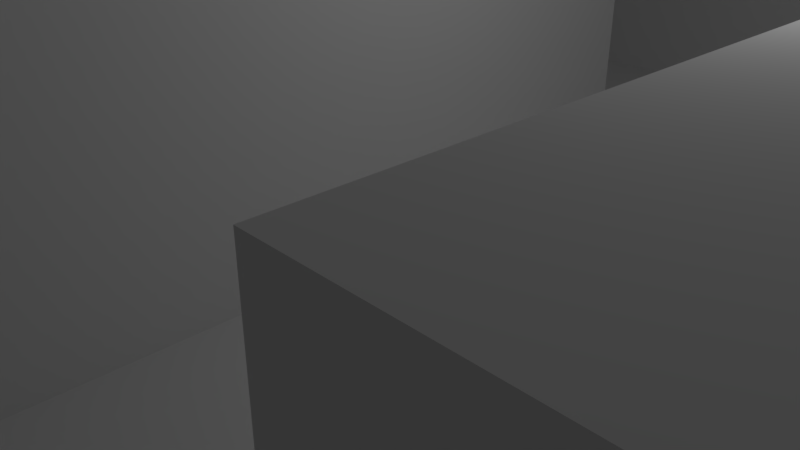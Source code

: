 # Source: level01.blend  (saved by Blender 2.78.0; exported with 4.5.12 LTS)
import bpy
from mathutils import Matrix  # noqa: F401  (used for matrix-valued properties, if any)

bpy.ops.wm.read_factory_settings(use_empty=True)
scene = bpy.context.scene
scene.name = 'Scene'

# ---- collections
col_collection_1 = bpy.data.collections.new('Collection 1'); scene.collection.children.link(col_collection_1)

# ---- world
world_world = bpy.data.worlds.new('World'); scene.world = world_world
world_world.color = (0.05088, 0.05088, 0.05088)
world_world.use_sun_shadow = False
world_world.sun_shadow_jitter_overblur = 0.0
world_world.cycles.sampling_method = 'MANUAL'

# ---- cameras
cam_camera = bpy.data.cameras.new('Camera')
cam_camera.clip_end = 100.0
cam_camera.lens = 35.0
cam_camera.sensor_width = 32.0
cam_camera.sensor_height = 18.0
cam_camera.ortho_scale = 7.314
cam_camera.dof.focus_distance = 0.0
cam_camera.dof.aperture_fstop = 128.0

# ---- lights
light_lamp = bpy.data.lights.new('Lamp', 'POINT')
light_lamp.transmission_factor = 0.0
light_lamp.cutoff_distance = 30.0
light_lamp.energy = 100.0
light_lamp.shadow_buffer_clip_start = 1.001
light_lamp.shadow_soft_size = 0.1
light_lamp.shadow_maximum_resolution = 0.006
light_lamp.use_absolute_resolution = True

# ---- meshes
me_plane_001 = bpy.data.meshes.new('Plane.001')
me_plane_001.from_pydata([(-1.0, -1.0, 0.1573), (1.0, -1.0, 0.1573), (-1.0, 1.0, 0.1573), (1.0, 1.0, 0.1573), (-1.0, 0.8, 0.1573), (-1.0, 0.6, 0.1573), (-1.0, 0.4, 0.1573), (-1.0, 0.2, 0.1573), (-1.0, 0.0, 0.1573), (-1.0, -0.2, 0.1573), (-1.0, -0.4, 0.1573), (-1.0, -0.6, 0.1573), (-1.0, -0.8, 0.1573), (-0.8, -1.0, 0.1573), (-0.6, -1.0, 0.1573), (-0.4, -1.0, 0.1573), (-0.2, -1.0, 0.1573), (0.0, -1.0, 0.1573), (0.2, -1.0, 0.1573), (0.4, -1.0, 0.1573), (0.6, -1.0, 0.1573), (0.8, -1.0, 0.1573), (1.0, -0.8, 0.1573), (1.0, -0.6, 0.1573), (1.0, -0.4, 0.1573), (1.0, -0.2, 0.1573), (1.0, 0.0, 0.1573), (1.0, 0.2, 0.1573), (1.0, 0.4, 0.1573), (1.0, 0.6, 0.1573), (1.0, 0.8, 0.1573), (0.8, 1.0, 0.1573), (0.6, 1.0, 0.1573), (0.4, 1.0, 0.1573), (0.2, 1.0, 0.1573), (0.0, 1.0, 0.1573), (-0.2, 1.0, 0.1573), (-0.4, 1.0, 0.1573), (-0.6, 1.0, 0.1573), (-0.8, 1.0, 0.1573), (0.2, 1.0, 0.1573), (0.4, 1.0, 0.1573), (-0.8, -0.4, 0.1573), (-0.8, -0.2, 0.1573), (-0.8, 0.0, 0.1573), (0.6, 1.0, 0.1573), (0.8, 1.0, 0.1573), (1.0, 0.6, 0.1573), (1.0, 0.4, 0.1573), (1.0, 0.2, 0.1573), (1.0, 0.0, 0.1573), (-0.6, -0.4, 0.1573), (-0.6, -0.2, 0.1573), (-0.6, 0.0, 0.1573), (1.0, -0.2, 0.1573), (1.0, -0.4, 0.1573), (1.0, -0.6, 0.1573), (1.0, -0.8, 0.1573), (-0.4, -0.8, 0.1573), (-0.4, -0.6, 0.1573), (-0.4, -0.4, 0.1573), (-0.4, -0.2, 0.1573), (-0.4, 0.0, 0.1573), (-0.4, -1.0, 0.1573), (-0.6, -1.0, 0.1573), (-0.8, -1.0, 0.1573), (-1.0, -0.6, 0.1573), (-0.2, -0.8, 0.1573), (-0.2, -0.6, 0.1573), (-0.2, -0.4, 0.1573), (-0.2, -0.2, 0.1573), (-0.2, 0.0, 0.1573), (-0.2, 0.2, 0.1573), (-0.2, 0.4, 0.1573), (-0.2, 0.6, 0.1573), (-0.2, 0.8, 0.1573), (0.0, -0.8, 0.1573), (-1.0, -0.4, 0.1573), (-1.0, 0.0, 0.1573), (0.0, -0.2, 0.1573), (0.0, 0.0, 0.1573), (0.0, 0.2, 0.1573), (0.0, 0.4, 0.1573), (0.0, 0.6, 0.1573), (0.0, 0.8, 0.1573), (0.2, -0.8, 0.1573), (-1.0, 0.2, 0.1573), (-1.0, 0.4, 0.1573), (0.2, -0.2, 0.1573), (0.2, 0.0, 0.1573), (0.2, 0.2, 0.1573), (0.2, 0.4, 0.1573), (0.2, 0.6, 0.1573), (0.2, 0.8, 0.1573), (0.4, -0.8, 0.1573), (0.4, -0.6, 0.1573), (0.4, -0.4, 0.1573), (0.4, -0.2, 0.1573), (0.4, 0.0, 0.1573), (0.4, 0.2, 0.1573), (0.4, 0.4, 0.1573), (0.4, 0.6, 0.1573), (0.4, 0.8, 0.1573), (0.6, -0.8, 0.1573), (0.6, -0.6, 0.1573), (0.6, -0.4, 0.1573), (0.6, -0.2, 0.1573), (0.6, 0.0, 0.1573), (-1.0, 0.6, 0.1573), (-1.0, 0.8, 0.1573), (0.6, 0.6, 0.1573), (0.6, 0.8, 0.1573), (0.8, -0.8, 0.1573), (-1.0, 1.0, 0.1573), (-0.8, 1.0, 0.1573), (0.8, -0.2, 0.1573), (0.8, 0.0, 0.1573), (-1.0, -1.0, 0.1573), (-1.0, -0.8, 0.1573), (0.8, 0.6, 0.1573), (0.8, 0.8, 0.1573), (-1.0, -0.8, 0.1573), (-1.0, -1.0, 0.1573), (-0.8, 1.0, 0.1573), (-1.0, 1.0, 0.1573), (-1.0, 0.8, 0.1573), (-1.0, 0.6, 0.1573), (-1.0, 0.4, 0.1573), (-1.0, 0.2, 0.1573), (-1.0, 0.0, 0.1573), (-1.0, -0.4, 0.1573), (-1.0, -0.6, 0.1573), (-0.8, -1.0, 0.1573), (-0.6, -1.0, 0.1573), (-0.4, -1.0, 0.1573), (1.0, -0.8, 0.1573), (1.0, -0.6, 0.1573), (1.0, -0.4, 0.1573), (1.0, -0.2, 0.1573), (1.0, 0.0, 0.1573), (1.0, 0.2, 0.1573), (1.0, 0.4, 0.1573), (1.0, 0.6, 0.1573), (0.8, 1.0, 0.1573), (0.6, 1.0, 0.1573), (0.4, 1.0, 0.1573), (0.2, 1.0, 0.1573), (0.0, 1.0, 0.1573), (-0.2, 1.0, 0.1573), (-0.4, 1.0, 0.1573), (-0.6, 1.0, 0.1573), (0.2, 1.0, -0.002729), (0.4, 1.0, -0.002729), (0.6, 1.0, -0.002729), (-0.8, -0.4, 0.1573), (-0.8, 0.0, 0.1573), (0.8, 1.0, -0.002729), (1.0, 0.6, -0.002729), (1.0, 0.4, -0.002729), (1.0, 0.2, -0.002729), (1.0, 0.0, -0.002729), (1.0, -0.2, -0.002729), (-0.6, -0.4, 0.1573), (-0.6, 0.0, 0.1573), (1.0, -0.4, -0.002729), (1.0, -0.6, -0.002729), (1.0, -0.8, -0.002729), (-0.4, -1.0, -0.002729), (-0.4, -0.8, 0.1573), (-0.4, -0.6, 0.1573), (-0.4, -0.4, 0.1573), (-0.4, 0.0, 0.1573), (-0.6, -1.0, -0.002729), (-0.8, -1.0, -0.002729), (-1.0, -1.0, -0.002729), (-0.2, 0.8, 0.1573), (-0.2, -0.8, 0.1573), (-0.2, -0.6, 0.1573), (-0.2, -0.4, 0.1573), (-0.2, -0.2, 0.1573), (-0.2, 0.0, 0.1573), (-0.2, 0.2, 0.1573), (-0.2, 0.4, 0.1573), (-0.2, 0.6, 0.1573), (0.0, 0.8, 0.1573), (0.0, -0.8, 0.1573), (-0.8, 1.0, -0.002729), (-1.0, 1.0, -0.002729), (0.0, -0.2, 0.1573), (0.0, 0.0, 0.1573), (0.0, 0.2, 0.1573), (0.0, 0.4, 0.1573), (0.0, 0.6, 0.1573), (0.2, 0.8, 0.1573), (0.2, -0.8, 0.1573), (-1.0, 0.8, -0.002729), (-1.0, 0.6, -0.002729), (0.2, -0.2, 0.1573), (0.2, 0.0, 0.1573), (0.2, 0.2, 0.1573), (0.2, 0.4, 0.1573), (0.2, 0.6, 0.1573), (0.4, 0.8, 0.1573), (0.4, -0.8, 0.1573), (0.4, -0.6, 0.1573), (0.4, -0.4, 0.1573), (0.4, -0.2, 0.1573), (0.4, 0.0, 0.1573), (0.4, 0.2, 0.1573), (0.4, 0.4, 0.1573), (0.4, 0.6, 0.1573), (0.6, 0.8, 0.1573), (0.6, -0.8, 0.1573), (0.6, -0.6, 0.1573), (0.6, -0.4, 0.1573), (0.6, -0.2, 0.1573), (0.6, 0.0, 0.1573), (-1.0, 0.4, -0.002729), (-1.0, 0.0, -0.002729), (0.6, 0.6, 0.1573), (0.8, 0.8, 0.1573), (0.8, -0.8, 0.1573), (-1.0, 0.2, -0.002729), (-1.0, -0.4, -0.002729), (0.8, -0.2, 0.1573), (0.8, 0.0, 0.1573), (-1.0, -0.8, -0.002729), (-1.0, -0.6, -0.002729), (0.8, 0.6, 0.1573), (0.0, 1.0, 0.1573), (-0.2, 1.0, 0.1573), (-0.4, 1.0, 0.1573), (-0.6, 1.0, 0.1573), (-0.8, -0.4, 0.1573), (-0.8, 0.0, 0.1573), (-0.6, -0.4, 0.1573), (-0.6, 0.0, 0.1573), (-0.4, -0.8, 0.1573), (-0.4, -0.6, 0.1573), (-0.4, -0.4, 0.1573), (-0.4, 0.0, 0.1573), (-0.2, 0.8, 0.1573), (-0.2, -0.8, 0.1573), (-0.2, -0.6, 0.1573), (-0.2, -0.4, 0.1573), (-0.2, -0.2, 0.1573), (-0.2, 0.0, 0.1573), (-0.2, 0.2, 0.1573), (-0.2, 0.4, 0.1573), (-0.2, 0.6, 0.1573), (0.0, 0.8, 0.1573), (0.0, -0.8, 0.1573), (0.0, -0.2, 0.1573), (0.0, 0.0, 0.1573), (0.0, 0.2, 0.1573), (0.0, 0.4, 0.1573), (0.0, 0.6, 0.1573), (0.2, 0.8, 0.1573), (0.2, -0.8, 0.1573), (0.2, -0.2, 0.1573), (0.2, 0.0, 0.1573), (0.2, 0.2, 0.1573), (0.2, 0.4, 0.1573), (0.2, 0.6, 0.1573), (0.4, 0.8, 0.1573), (0.4, -0.8, 0.1573), (0.4, -0.6, 0.1573), (0.4, -0.4, 0.1573), (0.4, -0.2, 0.1573), (0.4, 0.0, 0.1573), (0.4, 0.2, 0.1573), (0.4, 0.4, 0.1573), (0.4, 0.6, 0.1573), (0.6, 0.8, 0.1573), (0.6, -0.8, 0.1573), (0.6, -0.6, 0.1573), (0.6, -0.4, 0.1573), (0.6, -0.2, 0.1573), (0.6, 0.0, 0.1573), (0.6, 0.6, 0.1573), (0.8, 0.8, 0.1573), (0.8, -0.8, 0.1573), (0.8, -0.2, 0.1573), (0.8, 0.0, 0.1573), (0.8, 0.6, 0.1573), (0.0, 1.0, -0.002729), (-0.2, 1.0, -0.002729), (-0.4, 1.0, -0.002729), (-0.6, 1.0, -0.002729), (-0.8, 0.8, -0.002729), (-0.8, -0.8, -0.002729), (-0.8, -0.6, -0.002729), (-0.8, -0.4, -0.002729), (-0.8, 0.0, -0.002729), (-0.8, 0.2, -0.002729), (-0.8, 0.4, -0.002729), (-0.8, 0.6, -0.002729), (-0.6, 0.8, -0.002729), (-0.6, -0.8, -0.002729), (-0.6, -0.6, -0.002729), (-0.6, -0.4, -0.002729), (-0.6, 0.0, -0.002729), (-0.6, 0.2, -0.002729), (-0.6, 0.4, -0.002729), (-0.6, 0.6, -0.002729), (-0.4, 0.8, -0.002729), (-0.4, -0.8, -0.002729), (-0.4, -0.6, -0.002729), (-0.4, -0.4, -0.002729), (-0.4, 0.0, -0.002729), (-0.4, 0.2, -0.002729), (-0.4, 0.4, -0.002729), (-0.4, 0.6, -0.002729), (-0.2, 0.8, -0.002729), (-0.2, -0.8, -0.002729), (-0.2, -0.6, -0.002729), (-0.2, -0.4, -0.002729), (-0.2, -0.2, -0.002729), (-0.2, 0.0, -0.002729), (-0.2, 0.2, -0.002729), (-0.2, 0.4, -0.002729), (-0.2, 0.6, -0.002729), (0.0, 0.8, -0.002729), (0.0, -0.8, -0.002729), (0.0, -0.6, -0.002729), (0.0, -0.4, -0.002729), (0.0, -0.2, -0.002729), (0.0, 0.0, -0.002729), (0.0, 0.2, -0.002729), (0.0, 0.4, -0.002729), (0.0, 0.6, -0.002729), (0.2, 0.8, -0.002729), (0.2, -0.8, -0.002729), (0.2, -0.6, -0.002729), (0.2, -0.4, -0.002729), (0.2, -0.2, -0.002729), (0.2, 0.0, -0.002729), (0.2, 0.2, -0.002729), (0.2, 0.4, -0.002729), (0.2, 0.6, -0.002729), (0.4, 0.8, -0.002729), (0.4, -0.8, -0.002729), (0.4, -0.6, -0.002729), (0.4, -0.4, -0.002729), (0.4, -0.2, -0.002729), (0.4, 0.0, -0.002729), (0.4, 0.2, -0.002729), (0.4, 0.4, -0.002729), (0.4, 0.6, -0.002729), (0.6, 0.8, -0.002729), (0.6, -0.8, -0.002729), (0.6, -0.6, -0.002729), (0.6, -0.4, -0.002729), (0.6, -0.2, -0.002729), (0.6, 0.0, -0.002729), (0.6, 0.2, -0.002729), (0.6, 0.4, -0.002729), (0.6, 0.6, -0.002729), (0.8, 0.8, -0.002729), (0.8, -0.8, -0.002729), (0.8, -0.6, -0.002729), (0.8, -0.4, -0.002729), (0.8, -0.2, -0.002729), (0.8, 0.0, -0.002729), (0.8, 0.2, -0.002729), (0.8, 0.4, -0.002729), (0.8, 0.6, -0.002729)], [], [(120, 30, 3, 31), (29, 119, 228, 142), (105, 104, 213, 214), (7, 8, 129, 128), (33, 34, 146, 145), (75, 84, 35, 36), (81, 80, 189, 190), (104, 103, 212, 213), (6, 7, 128, 127), (32, 33, 145, 144), (80, 79, 188, 189), (5, 6, 127, 126), (31, 32, 144, 143), (10, 42, 43, 9), (9, 43, 44, 8), (99, 90, 199, 208), (116, 26, 139, 225), (4, 5, 126, 125), (89, 98, 207, 198), (25, 115, 224, 138), (2, 4, 125, 124), (62, 71, 180, 171), (42, 51, 52, 43), (43, 52, 53, 44), (97, 88, 197, 206), (101, 100, 209, 210), (8, 44, 155, 129), (39, 2, 124, 123), (28, 29, 142, 141), (100, 99, 208, 209), (27, 28, 141, 140), (51, 60, 61, 52), (52, 61, 62, 53), (35, 84, 184, 147), (112, 22, 135, 221), (42, 10, 130, 154), (26, 27, 140, 139), (15, 16, 67, 58), (68, 59, 169, 177), (59, 68, 69, 60), (60, 69, 70, 61), (61, 70, 71, 62), (85, 94, 203, 194), (74, 75, 175, 183), (12, 0, 122, 121), (58, 67, 176, 168), (16, 17, 76, 67), (73, 74, 183, 182), (24, 25, 138, 137), (83, 92, 201, 192), (70, 79, 80, 71), (71, 80, 81, 72), (95, 96, 205, 204), (73, 82, 83, 74), (74, 83, 84, 75), (17, 18, 85, 76), (119, 120, 220, 228), (23, 24, 137, 136), (91, 82, 191, 200), (71, 72, 181, 180), (94, 95, 204, 203), (22, 23, 136, 135), (82, 91, 92, 83), (107, 116, 225, 216), (18, 19, 94, 85), (70, 69, 178, 179), (115, 106, 215, 224), (53, 62, 171, 163), (88, 97, 98, 89), (69, 68, 177, 178), (90, 99, 100, 91), (91, 100, 101, 92), (92, 101, 102, 93), (19, 20, 103, 94), (94, 103, 104, 95), (95, 104, 105, 96), (92, 93, 193, 201), (97, 106, 107, 98), (60, 51, 162, 170), (103, 112, 221, 212), (90, 91, 200, 199), (101, 110, 111, 102), (20, 21, 112, 103), (76, 85, 194, 185), (75, 36, 148, 175), (102, 111, 211, 202), (106, 115, 116, 107), (110, 101, 210, 219), (88, 89, 198, 197), (120, 31, 143, 220), (14, 15, 134, 133), (21, 1, 22, 112), (82, 73, 182, 191), (111, 110, 219, 211), (13, 14, 133, 132), (115, 25, 26, 116), (72, 81, 190, 181), (98, 107, 216, 207), (0, 13, 132, 122), (119, 29, 30, 120), (178, 177, 243, 244), (150, 123, 114, 232), (202, 211, 273, 264), (149, 150, 232, 231), (219, 210, 272, 279), (175, 148, 230, 241), (204, 205, 267, 266), (176, 185, 251, 242), (148, 149, 231, 230), (203, 204, 266, 265), (146, 147, 229, 40), (129, 155, 234, 78), (145, 146, 40, 41), (207, 216, 278, 269), (201, 193, 257, 263), (154, 130, 77, 233), (144, 145, 41, 45), (215, 206, 268, 277), (199, 200, 262, 261), (143, 144, 45, 46), (205, 214, 276, 267), (169, 170, 239, 238), (171, 180, 246, 240), (141, 142, 47, 48), (193, 202, 264, 257), (197, 198, 260, 259), (228, 220, 280, 284), (177, 169, 238, 243), (140, 141, 48, 49), (208, 199, 261, 270), (134, 168, 237, 63), (168, 176, 242, 237), (139, 140, 49, 50), (198, 207, 269, 260), (142, 228, 284, 47), (137, 138, 54, 55), (206, 197, 259, 268), (136, 137, 55, 56), (135, 136, 56, 57), (225, 139, 50, 283), (184, 192, 256, 250), (133, 134, 63, 64), (194, 203, 265, 258), (138, 224, 282, 54), (163, 171, 240, 236), (132, 133, 64, 65), (190, 189, 253, 254), (220, 143, 46, 280), (170, 162, 235, 239), (122, 132, 65, 117), (192, 201, 263, 256), (189, 188, 252, 253), (211, 219, 279, 273), (131, 121, 118, 66), (200, 191, 255, 262), (221, 135, 57, 281), (130, 131, 66, 77), (128, 129, 78, 86), (127, 128, 86, 87), (147, 184, 250, 229), (126, 127, 87, 108), (183, 175, 241, 249), (214, 213, 275, 276), (125, 126, 108, 109), (216, 225, 283, 278), (182, 183, 249, 248), (93, 102, 202, 193), (15, 58, 168, 134), (67, 76, 185, 176), (34, 35, 147, 146), (51, 42, 154, 162), (84, 83, 192, 184), (59, 60, 170, 169), (36, 37, 149, 148), (10, 11, 131, 130), (96, 105, 214, 205), (79, 70, 179, 188), (37, 38, 150, 149), (44, 53, 163, 155), (11, 12, 121, 131), (106, 97, 206, 215), (38, 39, 123, 150), (259, 260, 336, 335), (284, 280, 358, 366), (243, 238, 307, 315), (49, 48, 158, 159), (270, 261, 337, 346), (63, 237, 306, 167), (237, 242, 314, 306), (50, 49, 159, 160), (260, 269, 345, 336), (47, 284, 366, 157), (55, 54, 161, 164), (268, 259, 335, 344), (56, 55, 164, 165), (57, 56, 165, 166), (283, 50, 160, 363), (250, 256, 330, 322), (64, 63, 167, 172), (258, 265, 341, 332), (54, 282, 362, 161), (236, 240, 309, 301), (65, 64, 172, 173), (254, 253, 327, 328), (280, 46, 156, 358), (239, 235, 300, 308), (117, 65, 173, 174), (256, 263, 339, 330), (253, 252, 326, 327), (273, 279, 357, 349), (262, 255, 329, 338), (281, 57, 166, 359), (118, 117, 174, 226), (114, 113, 187, 186), (229, 250, 322, 285), (113, 109, 195, 187), (249, 241, 313, 321), (109, 108, 196, 195), (276, 275, 351, 352), (278, 283, 363, 354), (248, 249, 321, 320), (108, 87, 217, 196), (275, 274, 350, 351), (234, 236, 301, 293), (251, 258, 332, 323), (282, 277, 353, 362), (235, 233, 292, 300), (255, 248, 320, 329), (246, 247, 319, 318), (272, 271, 347, 348), (247, 254, 328, 319), (87, 86, 222, 217), (245, 244, 316, 317), (271, 270, 346, 347), (252, 245, 317, 326), (274, 281, 359, 350), (86, 78, 218, 222), (244, 243, 315, 316), (232, 114, 186, 288), (264, 273, 349, 340), (77, 66, 227, 223), (231, 232, 288, 287), (279, 272, 348, 357), (66, 118, 226, 227), (241, 230, 286, 313), (266, 267, 343, 342), (242, 251, 323, 314), (230, 231, 287, 286), (212, 221, 281, 274), (188, 179, 245, 252), (209, 208, 270, 271), (179, 178, 244, 245), (181, 190, 254, 247), (121, 122, 117, 118), (210, 209, 271, 272), (180, 181, 247, 246), (191, 182, 248, 255), (123, 124, 113, 114), (162, 154, 233, 235), (224, 215, 277, 282), (185, 194, 258, 251), (124, 125, 109, 113), (155, 163, 236, 234), (213, 212, 274, 275), (195, 289, 186, 187), (289, 297, 288, 186), (297, 305, 287, 288), (305, 313, 286, 287), (322, 331, 151, 285), (331, 340, 152, 151), (340, 349, 153, 152), (349, 358, 156, 153), (174, 173, 290, 226), (226, 290, 291, 227), (227, 291, 292, 223), (218, 293, 294, 222), (222, 294, 295, 217), (217, 295, 296, 196), (196, 296, 289, 195), (173, 172, 298, 290), (290, 298, 299, 291), (291, 299, 300, 292), (293, 301, 302, 294), (294, 302, 303, 295), (295, 303, 304, 296), (296, 304, 297, 289), (172, 167, 306, 298), (298, 306, 307, 299), (299, 307, 308, 300), (301, 309, 310, 302), (302, 310, 311, 303), (303, 311, 312, 304), (304, 312, 305, 297), (306, 314, 315, 307), (309, 318, 319, 310), (310, 319, 320, 311), (311, 320, 321, 312), (312, 321, 313, 305), (314, 323, 324, 315), (315, 324, 325, 316), (316, 325, 326, 317), (319, 328, 329, 320), (323, 332, 333, 324), (324, 333, 334, 325), (325, 334, 335, 326), (326, 335, 336, 327), (327, 336, 337, 328), (328, 337, 338, 329), (330, 339, 331, 322), (332, 341, 342, 333), (333, 342, 343, 334), (334, 343, 344, 335), (336, 345, 346, 337), (343, 352, 353, 344), (345, 354, 355, 346), (346, 355, 356, 347), (347, 356, 357, 348), (350, 359, 360, 351), (351, 360, 361, 352), (352, 361, 362, 353), (354, 363, 364, 355), (355, 364, 365, 356), (356, 365, 366, 357), (357, 366, 358, 349), (359, 166, 165, 360), (360, 165, 164, 361), (361, 164, 161, 362), (363, 160, 159, 364), (364, 159, 158, 365), (365, 158, 157, 366), (257, 264, 340, 331), (48, 47, 157, 158), (240, 246, 318, 309), (238, 239, 308, 307), (267, 276, 352, 343), (46, 45, 153, 156), (261, 262, 338, 337), (277, 268, 344, 353), (45, 41, 152, 153), (233, 77, 223, 292), (263, 257, 331, 339), (269, 278, 354, 345), (41, 40, 151, 152), (78, 234, 293, 218), (40, 229, 285, 151), (265, 266, 342, 341)])
me_plane_001.polygons.foreach_set('use_smooth', [True] * 346)
me_plane_001.use_remesh_preserve_volume = False
me_plane_001.use_remesh_preserve_attributes = False
me_plane_001.use_mirror_vertex_groups = False
me_plane_001.update()

# ---- objects
ob_plane = bpy.data.objects.new('Plane', me_plane_001)
ob_lamp = bpy.data.objects.new('Lamp', light_lamp)
ob_camera = bpy.data.objects.new('Camera', cam_camera)

# ---- transforms, parenting, visibility, modifiers, constraints
ob_plane.location = (0.0, 0.0, 0.0)
ob_plane.scale = (25.0, 25.0, 25.0)
ob_plane.lineart.crease_threshold = 0.0
_m = ob_plane.modifiers.new('EdgeSplit', 'EDGE_SPLIT')
ob_lamp.location = (4.076, 1.005, 5.904)
ob_lamp.rotation_euler = (0.6503, 0.05522, 1.866)
ob_lamp.lock_rotations_4d = False
ob_lamp.empty_display_type = 'ARROWS'
ob_lamp.color = (0.0, 0.0, 0.0, 0.0)
ob_lamp.lineart.crease_threshold = 0.0
ob_camera.location = (7.481, -6.508, 5.344)
ob_camera.rotation_euler = (1.109, 0.0, 0.8149)
ob_camera.lock_rotations_4d = False
ob_camera.empty_display_type = 'ARROWS'
ob_camera.color = (0.0, 0.0, 0.0, 0.0)
ob_camera.display_type = 'WIRE'
ob_camera.lineart.crease_threshold = 0.0

# ---- collection membership
col_collection_1.objects.link(ob_plane)
col_collection_1.objects.link(ob_lamp)
col_collection_1.objects.link(ob_camera)

# ---- scene / render settings (as saved in the file)
scene.camera = ob_camera
scene.frame_start = 1; scene.frame_end = 250; scene.frame_set(1)
scene.render.engine = 'BLENDER_EEVEE_NEXT'
scene.render.resolution_percentage = 50
scene.render.dither_intensity = 0.0
scene.cycles.use_denoising = False
scene.cycles.samples = 128
scene.cycles.sampling_pattern = 'TABULATED_SOBOL'
scene.cycles.light_sampling_threshold = 0.0
scene.cycles.use_adaptive_sampling = False
scene.cycles.use_light_tree = False
scene.cycles.blur_glossy = 0.0
scene.cycles.sample_clamp_indirect = 0.0
scene.view_settings.view_transform = 'Standard'
bpy.context.view_layer.update()
